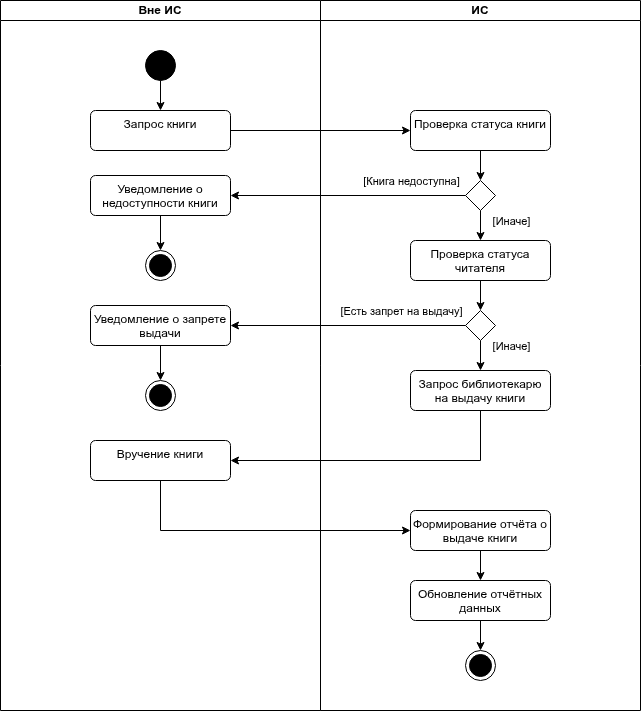

The diagram above was exported from draw.io. Its source (the exported page's mxGraphModel, read from the mxfile embedded in the PNG):
<mxGraphModel dx="1426" dy="687" grid="1" gridSize="10" guides="1" tooltips="1" connect="1" arrows="1" fold="1" page="1" pageScale="1" pageWidth="850" pageHeight="1100" math="0" shadow="0">
  <root>
    <mxCell id="0" />
    <mxCell id="1" parent="0" />
    <mxCell id="IqiLkzHum3_6B3jKZKYo-1" value="Вне ИС" style="swimlane;startSize=20;whiteSpace=wrap;html=1;" vertex="1" parent="1">
      <mxGeometry x="120" y="120" width="320" height="710" as="geometry" />
    </mxCell>
    <mxCell id="IqiLkzHum3_6B3jKZKYo-5" style="edgeStyle=orthogonalEdgeStyle;rounded=0;orthogonalLoop=1;jettySize=auto;html=1;entryX=0.5;entryY=0;entryDx=0;entryDy=0;" edge="1" parent="IqiLkzHum3_6B3jKZKYo-1" source="IqiLkzHum3_6B3jKZKYo-3" target="IqiLkzHum3_6B3jKZKYo-4">
      <mxGeometry relative="1" as="geometry" />
    </mxCell>
    <mxCell id="IqiLkzHum3_6B3jKZKYo-3" value="" style="ellipse;fillColor=strokeColor;html=1;" vertex="1" parent="IqiLkzHum3_6B3jKZKYo-1">
      <mxGeometry x="145" y="50" width="30" height="30" as="geometry" />
    </mxCell>
    <mxCell id="IqiLkzHum3_6B3jKZKYo-4" value="Запрос книги" style="html=1;align=center;verticalAlign=top;rounded=1;absoluteArcSize=1;arcSize=10;dashed=0;whiteSpace=wrap;" vertex="1" parent="IqiLkzHum3_6B3jKZKYo-1">
      <mxGeometry x="90" y="110" width="140" height="40" as="geometry" />
    </mxCell>
    <mxCell id="IqiLkzHum3_6B3jKZKYo-13" value="" style="edgeStyle=orthogonalEdgeStyle;rounded=0;orthogonalLoop=1;jettySize=auto;html=1;" edge="1" parent="IqiLkzHum3_6B3jKZKYo-1" source="IqiLkzHum3_6B3jKZKYo-10" target="IqiLkzHum3_6B3jKZKYo-12">
      <mxGeometry relative="1" as="geometry" />
    </mxCell>
    <mxCell id="IqiLkzHum3_6B3jKZKYo-10" value="Уведомление о недоступности книги" style="html=1;align=center;verticalAlign=top;rounded=1;absoluteArcSize=1;arcSize=10;dashed=0;whiteSpace=wrap;" vertex="1" parent="IqiLkzHum3_6B3jKZKYo-1">
      <mxGeometry x="90" y="175" width="140" height="40" as="geometry" />
    </mxCell>
    <mxCell id="IqiLkzHum3_6B3jKZKYo-12" value="" style="ellipse;html=1;shape=endState;fillColor=strokeColor;" vertex="1" parent="IqiLkzHum3_6B3jKZKYo-1">
      <mxGeometry x="145" y="250" width="30" height="30" as="geometry" />
    </mxCell>
    <mxCell id="IqiLkzHum3_6B3jKZKYo-21" value="" style="edgeStyle=orthogonalEdgeStyle;rounded=0;orthogonalLoop=1;jettySize=auto;html=1;" edge="1" parent="IqiLkzHum3_6B3jKZKYo-1" source="IqiLkzHum3_6B3jKZKYo-17" target="IqiLkzHum3_6B3jKZKYo-20">
      <mxGeometry relative="1" as="geometry" />
    </mxCell>
    <mxCell id="IqiLkzHum3_6B3jKZKYo-17" value="Уведомление о запрете выдачи" style="html=1;align=center;verticalAlign=top;rounded=1;absoluteArcSize=1;arcSize=10;dashed=0;whiteSpace=wrap;" vertex="1" parent="IqiLkzHum3_6B3jKZKYo-1">
      <mxGeometry x="90" y="305" width="140" height="40" as="geometry" />
    </mxCell>
    <mxCell id="IqiLkzHum3_6B3jKZKYo-20" value="" style="ellipse;html=1;shape=endState;fillColor=strokeColor;" vertex="1" parent="IqiLkzHum3_6B3jKZKYo-1">
      <mxGeometry x="145" y="380" width="30" height="30" as="geometry" />
    </mxCell>
    <mxCell id="IqiLkzHum3_6B3jKZKYo-24" value="Вручение книги" style="html=1;align=center;verticalAlign=top;rounded=1;absoluteArcSize=1;arcSize=10;dashed=0;whiteSpace=wrap;" vertex="1" parent="IqiLkzHum3_6B3jKZKYo-1">
      <mxGeometry x="90" y="440" width="140" height="40" as="geometry" />
    </mxCell>
    <mxCell id="IqiLkzHum3_6B3jKZKYo-2" value="ИС" style="swimlane;startSize=20;whiteSpace=wrap;html=1;" vertex="1" parent="1">
      <mxGeometry x="440" y="120" width="320" height="710" as="geometry">
        <mxRectangle x="440" y="120" width="60" height="30" as="alternateBounds" />
      </mxGeometry>
    </mxCell>
    <mxCell id="IqiLkzHum3_6B3jKZKYo-9" value="" style="edgeStyle=orthogonalEdgeStyle;rounded=0;orthogonalLoop=1;jettySize=auto;html=1;" edge="1" parent="IqiLkzHum3_6B3jKZKYo-2" source="IqiLkzHum3_6B3jKZKYo-6" target="IqiLkzHum3_6B3jKZKYo-8">
      <mxGeometry relative="1" as="geometry" />
    </mxCell>
    <mxCell id="IqiLkzHum3_6B3jKZKYo-6" value="Проверка статуса книги" style="html=1;align=center;verticalAlign=top;rounded=1;absoluteArcSize=1;arcSize=10;dashed=0;whiteSpace=wrap;" vertex="1" parent="IqiLkzHum3_6B3jKZKYo-2">
      <mxGeometry x="90" y="110" width="140" height="40" as="geometry" />
    </mxCell>
    <mxCell id="IqiLkzHum3_6B3jKZKYo-15" style="edgeStyle=orthogonalEdgeStyle;rounded=0;orthogonalLoop=1;jettySize=auto;html=1;exitX=0.5;exitY=1;exitDx=0;exitDy=0;entryX=0.5;entryY=0;entryDx=0;entryDy=0;" edge="1" parent="IqiLkzHum3_6B3jKZKYo-2" source="IqiLkzHum3_6B3jKZKYo-8" target="IqiLkzHum3_6B3jKZKYo-14">
      <mxGeometry relative="1" as="geometry" />
    </mxCell>
    <mxCell id="IqiLkzHum3_6B3jKZKYo-33" value="[Иначе]" style="edgeLabel;html=1;align=center;verticalAlign=middle;resizable=0;points=[];" vertex="1" connectable="0" parent="IqiLkzHum3_6B3jKZKYo-15">
      <mxGeometry x="-0.4667" relative="1" as="geometry">
        <mxPoint x="30" y="2" as="offset" />
      </mxGeometry>
    </mxCell>
    <mxCell id="IqiLkzHum3_6B3jKZKYo-8" value="" style="rhombus;" vertex="1" parent="IqiLkzHum3_6B3jKZKYo-2">
      <mxGeometry x="145" y="180" width="30" height="30" as="geometry" />
    </mxCell>
    <mxCell id="IqiLkzHum3_6B3jKZKYo-18" value="" style="edgeStyle=orthogonalEdgeStyle;rounded=0;orthogonalLoop=1;jettySize=auto;html=1;" edge="1" parent="IqiLkzHum3_6B3jKZKYo-2" source="IqiLkzHum3_6B3jKZKYo-14" target="IqiLkzHum3_6B3jKZKYo-16">
      <mxGeometry relative="1" as="geometry" />
    </mxCell>
    <mxCell id="IqiLkzHum3_6B3jKZKYo-14" value="Проверка статуса читателя" style="html=1;align=center;verticalAlign=top;rounded=1;absoluteArcSize=1;arcSize=10;dashed=0;whiteSpace=wrap;" vertex="1" parent="IqiLkzHum3_6B3jKZKYo-2">
      <mxGeometry x="90" y="240" width="140" height="40" as="geometry" />
    </mxCell>
    <mxCell id="IqiLkzHum3_6B3jKZKYo-23" value="" style="edgeStyle=orthogonalEdgeStyle;rounded=0;orthogonalLoop=1;jettySize=auto;html=1;" edge="1" parent="IqiLkzHum3_6B3jKZKYo-2" source="IqiLkzHum3_6B3jKZKYo-16" target="IqiLkzHum3_6B3jKZKYo-22">
      <mxGeometry relative="1" as="geometry" />
    </mxCell>
    <mxCell id="IqiLkzHum3_6B3jKZKYo-35" value="[Иначе]" style="edgeLabel;html=1;align=center;verticalAlign=middle;resizable=0;points=[];" vertex="1" connectable="0" parent="IqiLkzHum3_6B3jKZKYo-23">
      <mxGeometry x="0.24" relative="1" as="geometry">
        <mxPoint x="30" y="-6" as="offset" />
      </mxGeometry>
    </mxCell>
    <mxCell id="IqiLkzHum3_6B3jKZKYo-16" value="" style="rhombus;" vertex="1" parent="IqiLkzHum3_6B3jKZKYo-2">
      <mxGeometry x="145" y="310" width="30" height="30" as="geometry" />
    </mxCell>
    <mxCell id="IqiLkzHum3_6B3jKZKYo-22" value="Запрос библиотекарю на выдачу книги" style="html=1;align=center;verticalAlign=top;rounded=1;absoluteArcSize=1;arcSize=10;dashed=0;whiteSpace=wrap;" vertex="1" parent="IqiLkzHum3_6B3jKZKYo-2">
      <mxGeometry x="90" y="370" width="140" height="40" as="geometry" />
    </mxCell>
    <mxCell id="IqiLkzHum3_6B3jKZKYo-29" value="" style="edgeStyle=orthogonalEdgeStyle;rounded=0;orthogonalLoop=1;jettySize=auto;html=1;" edge="1" parent="IqiLkzHum3_6B3jKZKYo-2" source="IqiLkzHum3_6B3jKZKYo-26" target="IqiLkzHum3_6B3jKZKYo-28">
      <mxGeometry relative="1" as="geometry" />
    </mxCell>
    <mxCell id="IqiLkzHum3_6B3jKZKYo-26" value="Формирование отчёта о выдаче книги" style="html=1;align=center;verticalAlign=top;rounded=1;absoluteArcSize=1;arcSize=10;dashed=0;whiteSpace=wrap;" vertex="1" parent="IqiLkzHum3_6B3jKZKYo-2">
      <mxGeometry x="90" y="510" width="140" height="40" as="geometry" />
    </mxCell>
    <mxCell id="IqiLkzHum3_6B3jKZKYo-31" style="edgeStyle=orthogonalEdgeStyle;rounded=0;orthogonalLoop=1;jettySize=auto;html=1;entryX=0.5;entryY=0;entryDx=0;entryDy=0;" edge="1" parent="IqiLkzHum3_6B3jKZKYo-2" source="IqiLkzHum3_6B3jKZKYo-28" target="IqiLkzHum3_6B3jKZKYo-30">
      <mxGeometry relative="1" as="geometry" />
    </mxCell>
    <mxCell id="IqiLkzHum3_6B3jKZKYo-28" value="Обновление отчётных данных" style="html=1;align=center;verticalAlign=top;rounded=1;absoluteArcSize=1;arcSize=10;dashed=0;whiteSpace=wrap;" vertex="1" parent="IqiLkzHum3_6B3jKZKYo-2">
      <mxGeometry x="90" y="580" width="140" height="40" as="geometry" />
    </mxCell>
    <mxCell id="IqiLkzHum3_6B3jKZKYo-30" value="" style="ellipse;html=1;shape=endState;fillColor=strokeColor;" vertex="1" parent="IqiLkzHum3_6B3jKZKYo-2">
      <mxGeometry x="145" y="650" width="30" height="30" as="geometry" />
    </mxCell>
    <mxCell id="IqiLkzHum3_6B3jKZKYo-7" style="edgeStyle=orthogonalEdgeStyle;rounded=0;orthogonalLoop=1;jettySize=auto;html=1;entryX=0;entryY=0.5;entryDx=0;entryDy=0;" edge="1" parent="1" source="IqiLkzHum3_6B3jKZKYo-4" target="IqiLkzHum3_6B3jKZKYo-6">
      <mxGeometry relative="1" as="geometry" />
    </mxCell>
    <mxCell id="IqiLkzHum3_6B3jKZKYo-11" style="edgeStyle=orthogonalEdgeStyle;rounded=0;orthogonalLoop=1;jettySize=auto;html=1;entryX=1;entryY=0.5;entryDx=0;entryDy=0;" edge="1" parent="1" source="IqiLkzHum3_6B3jKZKYo-8" target="IqiLkzHum3_6B3jKZKYo-10">
      <mxGeometry relative="1" as="geometry" />
    </mxCell>
    <mxCell id="IqiLkzHum3_6B3jKZKYo-32" value="[Книга недоступна]" style="edgeLabel;html=1;align=center;verticalAlign=middle;resizable=0;points=[];" vertex="1" connectable="0" parent="IqiLkzHum3_6B3jKZKYo-11">
      <mxGeometry x="-0.1574" y="-1" relative="1" as="geometry">
        <mxPoint x="44" y="-14" as="offset" />
      </mxGeometry>
    </mxCell>
    <mxCell id="IqiLkzHum3_6B3jKZKYo-19" style="edgeStyle=orthogonalEdgeStyle;rounded=0;orthogonalLoop=1;jettySize=auto;html=1;entryX=1;entryY=0.5;entryDx=0;entryDy=0;" edge="1" parent="1" source="IqiLkzHum3_6B3jKZKYo-16" target="IqiLkzHum3_6B3jKZKYo-17">
      <mxGeometry relative="1" as="geometry" />
    </mxCell>
    <mxCell id="IqiLkzHum3_6B3jKZKYo-34" value="[Есть запрет на выдачу]" style="edgeLabel;html=1;align=center;verticalAlign=middle;resizable=0;points=[];" vertex="1" connectable="0" parent="IqiLkzHum3_6B3jKZKYo-19">
      <mxGeometry x="-0.0723" y="-1" relative="1" as="geometry">
        <mxPoint x="44" y="-14" as="offset" />
      </mxGeometry>
    </mxCell>
    <mxCell id="IqiLkzHum3_6B3jKZKYo-25" style="edgeStyle=orthogonalEdgeStyle;rounded=0;orthogonalLoop=1;jettySize=auto;html=1;entryX=1;entryY=0.5;entryDx=0;entryDy=0;" edge="1" parent="1" source="IqiLkzHum3_6B3jKZKYo-22" target="IqiLkzHum3_6B3jKZKYo-24">
      <mxGeometry relative="1" as="geometry">
        <Array as="points">
          <mxPoint x="600" y="580" />
        </Array>
      </mxGeometry>
    </mxCell>
    <mxCell id="IqiLkzHum3_6B3jKZKYo-27" style="edgeStyle=orthogonalEdgeStyle;rounded=0;orthogonalLoop=1;jettySize=auto;html=1;entryX=0;entryY=0.5;entryDx=0;entryDy=0;" edge="1" parent="1" source="IqiLkzHum3_6B3jKZKYo-24" target="IqiLkzHum3_6B3jKZKYo-26">
      <mxGeometry relative="1" as="geometry">
        <Array as="points">
          <mxPoint x="280" y="650" />
        </Array>
      </mxGeometry>
    </mxCell>
  </root>
</mxGraphModel>